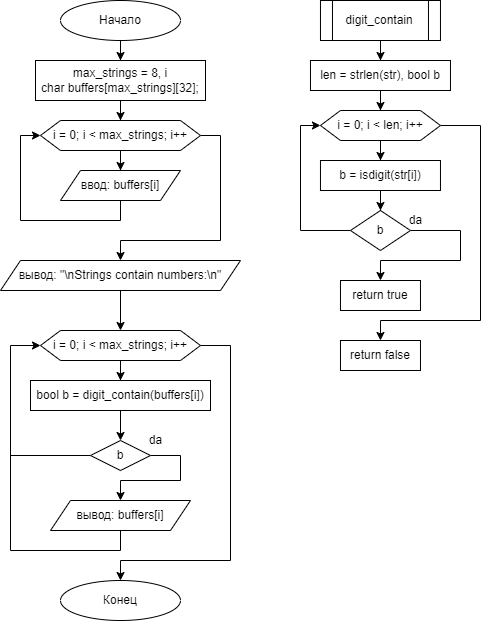

The diagram above was exported from draw.io. Its source (the exported page's mxGraphModel, read from the mxfile embedded in the PNG):
<mxGraphModel dx="2031" dy="1053" grid="1" gridSize="10" guides="1" tooltips="1" connect="1" arrows="1" fold="1" page="1" pageScale="1" pageWidth="827" pageHeight="1169" math="0" shadow="0">
  <root>
    <mxCell id="WIyWlLk6GJQsqaUBKTNV-0" />
    <mxCell id="WIyWlLk6GJQsqaUBKTNV-1" parent="WIyWlLk6GJQsqaUBKTNV-0" />
    <mxCell id="LI7FB8wVwrcQTH_lVHI_-3" value="" style="edgeStyle=orthogonalEdgeStyle;rounded=0;orthogonalLoop=1;jettySize=auto;html=1;" edge="1" parent="WIyWlLk6GJQsqaUBKTNV-1" source="LI7FB8wVwrcQTH_lVHI_-0" target="LI7FB8wVwrcQTH_lVHI_-2">
      <mxGeometry relative="1" as="geometry" />
    </mxCell>
    <mxCell id="LI7FB8wVwrcQTH_lVHI_-0" value="Начало" style="ellipse;whiteSpace=wrap;html=1;" vertex="1" parent="WIyWlLk6GJQsqaUBKTNV-1">
      <mxGeometry x="80" y="40" width="120" height="40" as="geometry" />
    </mxCell>
    <mxCell id="LI7FB8wVwrcQTH_lVHI_-1" value="Конец" style="ellipse;whiteSpace=wrap;html=1;" vertex="1" parent="WIyWlLk6GJQsqaUBKTNV-1">
      <mxGeometry x="80" y="620" width="120" height="40" as="geometry" />
    </mxCell>
    <mxCell id="LI7FB8wVwrcQTH_lVHI_-27" style="edgeStyle=orthogonalEdgeStyle;rounded=0;orthogonalLoop=1;jettySize=auto;html=1;entryX=0.5;entryY=0;entryDx=0;entryDy=0;" edge="1" parent="WIyWlLk6GJQsqaUBKTNV-1" source="LI7FB8wVwrcQTH_lVHI_-2" target="LI7FB8wVwrcQTH_lVHI_-26">
      <mxGeometry relative="1" as="geometry">
        <mxPoint x="140" y="160" as="targetPoint" />
      </mxGeometry>
    </mxCell>
    <mxCell id="LI7FB8wVwrcQTH_lVHI_-2" value="max_strings = 8, i&lt;br&gt;char buffers[max_strings][32];" style="whiteSpace=wrap;html=1;" vertex="1" parent="WIyWlLk6GJQsqaUBKTNV-1">
      <mxGeometry x="55" y="100" width="170" height="40" as="geometry" />
    </mxCell>
    <mxCell id="LI7FB8wVwrcQTH_lVHI_-9" value="" style="edgeStyle=orthogonalEdgeStyle;rounded=0;orthogonalLoop=1;jettySize=auto;html=1;" edge="1" parent="WIyWlLk6GJQsqaUBKTNV-1" source="LI7FB8wVwrcQTH_lVHI_-4" target="LI7FB8wVwrcQTH_lVHI_-8">
      <mxGeometry relative="1" as="geometry" />
    </mxCell>
    <mxCell id="LI7FB8wVwrcQTH_lVHI_-4" value="digit_contain" style="shape=process;whiteSpace=wrap;html=1;backgroundOutline=1;" vertex="1" parent="WIyWlLk6GJQsqaUBKTNV-1">
      <mxGeometry x="339.97" y="40" width="120" height="40" as="geometry" />
    </mxCell>
    <mxCell id="LI7FB8wVwrcQTH_lVHI_-16" value="" style="edgeStyle=orthogonalEdgeStyle;rounded=0;orthogonalLoop=1;jettySize=auto;html=1;" edge="1" parent="WIyWlLk6GJQsqaUBKTNV-1" source="LI7FB8wVwrcQTH_lVHI_-6" target="LI7FB8wVwrcQTH_lVHI_-15">
      <mxGeometry relative="1" as="geometry" />
    </mxCell>
    <mxCell id="LI7FB8wVwrcQTH_lVHI_-25" value="" style="edgeStyle=orthogonalEdgeStyle;rounded=0;orthogonalLoop=1;jettySize=auto;html=1;entryX=0.5;entryY=0;entryDx=0;entryDy=0;" edge="1" parent="WIyWlLk6GJQsqaUBKTNV-1" source="LI7FB8wVwrcQTH_lVHI_-6" target="LI7FB8wVwrcQTH_lVHI_-24">
      <mxGeometry relative="1" as="geometry">
        <Array as="points">
          <mxPoint x="499.97" y="165" />
          <mxPoint x="499.97" y="360" />
          <mxPoint x="399.97" y="360" />
        </Array>
      </mxGeometry>
    </mxCell>
    <mxCell id="LI7FB8wVwrcQTH_lVHI_-6" value="i = 0; i &amp;lt; len; i++" style="shape=hexagon;perimeter=hexagonPerimeter2;whiteSpace=wrap;html=1;fixedSize=1;" vertex="1" parent="WIyWlLk6GJQsqaUBKTNV-1">
      <mxGeometry x="339.97" y="150" width="120" height="30" as="geometry" />
    </mxCell>
    <mxCell id="LI7FB8wVwrcQTH_lVHI_-10" style="edgeStyle=orthogonalEdgeStyle;rounded=0;orthogonalLoop=1;jettySize=auto;html=1;entryX=0.5;entryY=0;entryDx=0;entryDy=0;" edge="1" parent="WIyWlLk6GJQsqaUBKTNV-1" source="LI7FB8wVwrcQTH_lVHI_-8" target="LI7FB8wVwrcQTH_lVHI_-6">
      <mxGeometry relative="1" as="geometry">
        <mxPoint x="399.97" y="150" as="targetPoint" />
      </mxGeometry>
    </mxCell>
    <mxCell id="LI7FB8wVwrcQTH_lVHI_-8" value="len =&amp;nbsp;strlen(str), bool b" style="whiteSpace=wrap;html=1;" vertex="1" parent="WIyWlLk6GJQsqaUBKTNV-1">
      <mxGeometry x="329.97" y="100" width="140" height="30" as="geometry" />
    </mxCell>
    <mxCell id="LI7FB8wVwrcQTH_lVHI_-19" value="" style="edgeStyle=orthogonalEdgeStyle;rounded=0;orthogonalLoop=1;jettySize=auto;html=1;exitX=1;exitY=0.5;exitDx=0;exitDy=0;entryX=0.5;entryY=0;entryDx=0;entryDy=0;" edge="1" parent="WIyWlLk6GJQsqaUBKTNV-1" source="LI7FB8wVwrcQTH_lVHI_-13" target="LI7FB8wVwrcQTH_lVHI_-18">
      <mxGeometry relative="1" as="geometry">
        <Array as="points">
          <mxPoint x="479.97" y="270" />
          <mxPoint x="479.97" y="300" />
          <mxPoint x="399.97" y="300" />
        </Array>
      </mxGeometry>
    </mxCell>
    <mxCell id="LI7FB8wVwrcQTH_lVHI_-23" value="" style="edgeStyle=orthogonalEdgeStyle;rounded=0;orthogonalLoop=1;jettySize=auto;html=1;" edge="1" parent="WIyWlLk6GJQsqaUBKTNV-1" source="LI7FB8wVwrcQTH_lVHI_-13" target="LI7FB8wVwrcQTH_lVHI_-6">
      <mxGeometry relative="1" as="geometry">
        <mxPoint x="319.97" y="290" as="targetPoint" />
        <Array as="points">
          <mxPoint x="319.97" y="270" />
          <mxPoint x="319.97" y="165" />
        </Array>
      </mxGeometry>
    </mxCell>
    <mxCell id="LI7FB8wVwrcQTH_lVHI_-13" value="b" style="rhombus;whiteSpace=wrap;html=1;" vertex="1" parent="WIyWlLk6GJQsqaUBKTNV-1">
      <mxGeometry x="369.97" y="250" width="60" height="40" as="geometry" />
    </mxCell>
    <mxCell id="LI7FB8wVwrcQTH_lVHI_-17" style="edgeStyle=orthogonalEdgeStyle;rounded=0;orthogonalLoop=1;jettySize=auto;html=1;entryX=0.5;entryY=0;entryDx=0;entryDy=0;" edge="1" parent="WIyWlLk6GJQsqaUBKTNV-1" source="LI7FB8wVwrcQTH_lVHI_-15" target="LI7FB8wVwrcQTH_lVHI_-13">
      <mxGeometry relative="1" as="geometry" />
    </mxCell>
    <mxCell id="LI7FB8wVwrcQTH_lVHI_-15" value="b = isdigit(str[i])" style="whiteSpace=wrap;html=1;" vertex="1" parent="WIyWlLk6GJQsqaUBKTNV-1">
      <mxGeometry x="339.97" y="200" width="120" height="30" as="geometry" />
    </mxCell>
    <mxCell id="LI7FB8wVwrcQTH_lVHI_-18" value="return true" style="whiteSpace=wrap;html=1;" vertex="1" parent="WIyWlLk6GJQsqaUBKTNV-1">
      <mxGeometry x="359.97" y="320" width="80" height="30" as="geometry" />
    </mxCell>
    <mxCell id="LI7FB8wVwrcQTH_lVHI_-20" value="da" style="text;html=1;align=center;verticalAlign=middle;resizable=0;points=[];autosize=1;strokeColor=none;fillColor=none;" vertex="1" parent="WIyWlLk6GJQsqaUBKTNV-1">
      <mxGeometry x="419.97" y="250" width="30" height="20" as="geometry" />
    </mxCell>
    <mxCell id="LI7FB8wVwrcQTH_lVHI_-24" value="return false" style="whiteSpace=wrap;html=1;" vertex="1" parent="WIyWlLk6GJQsqaUBKTNV-1">
      <mxGeometry x="359.97" y="380" width="80" height="30" as="geometry" />
    </mxCell>
    <mxCell id="LI7FB8wVwrcQTH_lVHI_-28" style="edgeStyle=orthogonalEdgeStyle;rounded=0;orthogonalLoop=1;jettySize=auto;html=1;entryX=0.5;entryY=0;entryDx=0;entryDy=0;" edge="1" parent="WIyWlLk6GJQsqaUBKTNV-1" source="LI7FB8wVwrcQTH_lVHI_-26" target="LI7FB8wVwrcQTH_lVHI_-29">
      <mxGeometry relative="1" as="geometry">
        <mxPoint x="140" y="210" as="targetPoint" />
      </mxGeometry>
    </mxCell>
    <mxCell id="LI7FB8wVwrcQTH_lVHI_-34" style="edgeStyle=orthogonalEdgeStyle;rounded=0;orthogonalLoop=1;jettySize=auto;html=1;exitX=1;exitY=0.5;exitDx=0;exitDy=0;entryX=0.5;entryY=0;entryDx=0;entryDy=0;" edge="1" parent="WIyWlLk6GJQsqaUBKTNV-1" source="LI7FB8wVwrcQTH_lVHI_-26" target="LI7FB8wVwrcQTH_lVHI_-33">
      <mxGeometry relative="1" as="geometry">
        <mxPoint x="170" y="300" as="targetPoint" />
        <Array as="points">
          <mxPoint x="240" y="175" />
          <mxPoint x="240" y="280" />
          <mxPoint x="140" y="280" />
        </Array>
      </mxGeometry>
    </mxCell>
    <mxCell id="LI7FB8wVwrcQTH_lVHI_-26" value="i = 0; i &amp;lt; max_strings; i++" style="shape=hexagon;perimeter=hexagonPerimeter2;whiteSpace=wrap;html=1;fixedSize=1;" vertex="1" parent="WIyWlLk6GJQsqaUBKTNV-1">
      <mxGeometry x="60" y="160" width="160" height="30" as="geometry" />
    </mxCell>
    <mxCell id="LI7FB8wVwrcQTH_lVHI_-31" style="edgeStyle=orthogonalEdgeStyle;rounded=0;orthogonalLoop=1;jettySize=auto;html=1;entryX=0;entryY=0.5;entryDx=0;entryDy=0;" edge="1" parent="WIyWlLk6GJQsqaUBKTNV-1" source="LI7FB8wVwrcQTH_lVHI_-29" target="LI7FB8wVwrcQTH_lVHI_-26">
      <mxGeometry relative="1" as="geometry">
        <Array as="points">
          <mxPoint x="140" y="260" />
          <mxPoint x="40" y="260" />
          <mxPoint x="40" y="175" />
        </Array>
      </mxGeometry>
    </mxCell>
    <mxCell id="LI7FB8wVwrcQTH_lVHI_-29" value="ввод: buffers[i]" style="shape=parallelogram;perimeter=parallelogramPerimeter;whiteSpace=wrap;html=1;fixedSize=1;" vertex="1" parent="WIyWlLk6GJQsqaUBKTNV-1">
      <mxGeometry x="80" y="210" width="120" height="30" as="geometry" />
    </mxCell>
    <mxCell id="LI7FB8wVwrcQTH_lVHI_-36" style="edgeStyle=orthogonalEdgeStyle;rounded=0;orthogonalLoop=1;jettySize=auto;html=1;entryX=0.5;entryY=0;entryDx=0;entryDy=0;" edge="1" parent="WIyWlLk6GJQsqaUBKTNV-1" source="LI7FB8wVwrcQTH_lVHI_-33" target="LI7FB8wVwrcQTH_lVHI_-35">
      <mxGeometry relative="1" as="geometry" />
    </mxCell>
    <mxCell id="LI7FB8wVwrcQTH_lVHI_-33" value="вывод:&amp;nbsp;&quot;\nStrings contain numbers:\n&quot;" style="shape=parallelogram;perimeter=parallelogramPerimeter;whiteSpace=wrap;html=1;fixedSize=1;" vertex="1" parent="WIyWlLk6GJQsqaUBKTNV-1">
      <mxGeometry x="20" y="300" width="240" height="30" as="geometry" />
    </mxCell>
    <mxCell id="LI7FB8wVwrcQTH_lVHI_-40" value="" style="edgeStyle=orthogonalEdgeStyle;rounded=0;orthogonalLoop=1;jettySize=auto;html=1;" edge="1" parent="WIyWlLk6GJQsqaUBKTNV-1" source="LI7FB8wVwrcQTH_lVHI_-35" target="LI7FB8wVwrcQTH_lVHI_-39">
      <mxGeometry relative="1" as="geometry" />
    </mxCell>
    <mxCell id="LI7FB8wVwrcQTH_lVHI_-48" style="edgeStyle=orthogonalEdgeStyle;rounded=0;orthogonalLoop=1;jettySize=auto;html=1;entryX=0.5;entryY=0;entryDx=0;entryDy=0;endArrow=classic;endFill=1;strokeColor=default;" edge="1" parent="WIyWlLk6GJQsqaUBKTNV-1" source="LI7FB8wVwrcQTH_lVHI_-35" target="LI7FB8wVwrcQTH_lVHI_-1">
      <mxGeometry relative="1" as="geometry">
        <Array as="points">
          <mxPoint x="250" y="385" />
          <mxPoint x="250" y="600" />
          <mxPoint x="140" y="600" />
        </Array>
      </mxGeometry>
    </mxCell>
    <mxCell id="LI7FB8wVwrcQTH_lVHI_-35" value="i = 0; i &amp;lt; max_strings; i++" style="shape=hexagon;perimeter=hexagonPerimeter2;whiteSpace=wrap;html=1;fixedSize=1;" vertex="1" parent="WIyWlLk6GJQsqaUBKTNV-1">
      <mxGeometry x="60" y="370" width="160" height="30" as="geometry" />
    </mxCell>
    <mxCell id="LI7FB8wVwrcQTH_lVHI_-43" style="edgeStyle=orthogonalEdgeStyle;rounded=0;orthogonalLoop=1;jettySize=auto;html=1;entryX=0.5;entryY=0;entryDx=0;entryDy=0;exitX=1;exitY=0.5;exitDx=0;exitDy=0;" edge="1" parent="WIyWlLk6GJQsqaUBKTNV-1" source="LI7FB8wVwrcQTH_lVHI_-37" target="LI7FB8wVwrcQTH_lVHI_-42">
      <mxGeometry relative="1" as="geometry">
        <Array as="points">
          <mxPoint x="200" y="495" />
          <mxPoint x="200" y="520" />
          <mxPoint x="140" y="520" />
        </Array>
      </mxGeometry>
    </mxCell>
    <mxCell id="LI7FB8wVwrcQTH_lVHI_-45" style="edgeStyle=orthogonalEdgeStyle;rounded=0;orthogonalLoop=1;jettySize=auto;html=1;entryX=0;entryY=0.5;entryDx=0;entryDy=0;" edge="1" parent="WIyWlLk6GJQsqaUBKTNV-1" source="LI7FB8wVwrcQTH_lVHI_-37" target="LI7FB8wVwrcQTH_lVHI_-35">
      <mxGeometry relative="1" as="geometry">
        <Array as="points">
          <mxPoint x="30" y="495" />
          <mxPoint x="30" y="385" />
        </Array>
      </mxGeometry>
    </mxCell>
    <mxCell id="LI7FB8wVwrcQTH_lVHI_-37" value="b" style="rhombus;whiteSpace=wrap;html=1;" vertex="1" parent="WIyWlLk6GJQsqaUBKTNV-1">
      <mxGeometry x="110" y="480" width="60" height="30" as="geometry" />
    </mxCell>
    <mxCell id="LI7FB8wVwrcQTH_lVHI_-41" style="edgeStyle=orthogonalEdgeStyle;rounded=0;orthogonalLoop=1;jettySize=auto;html=1;entryX=0.5;entryY=0;entryDx=0;entryDy=0;" edge="1" parent="WIyWlLk6GJQsqaUBKTNV-1" source="LI7FB8wVwrcQTH_lVHI_-39" target="LI7FB8wVwrcQTH_lVHI_-37">
      <mxGeometry relative="1" as="geometry" />
    </mxCell>
    <mxCell id="LI7FB8wVwrcQTH_lVHI_-39" value="bool b =&amp;nbsp;digit_contain(buffers[i])" style="whiteSpace=wrap;html=1;" vertex="1" parent="WIyWlLk6GJQsqaUBKTNV-1">
      <mxGeometry x="50" y="420" width="180" height="30" as="geometry" />
    </mxCell>
    <mxCell id="LI7FB8wVwrcQTH_lVHI_-46" style="edgeStyle=orthogonalEdgeStyle;rounded=0;orthogonalLoop=1;jettySize=auto;html=1;strokeColor=default;endArrow=none;endFill=0;exitX=0.5;exitY=1;exitDx=0;exitDy=0;" edge="1" parent="WIyWlLk6GJQsqaUBKTNV-1" source="LI7FB8wVwrcQTH_lVHI_-42">
      <mxGeometry relative="1" as="geometry">
        <mxPoint x="30" y="490" as="targetPoint" />
      </mxGeometry>
    </mxCell>
    <mxCell id="LI7FB8wVwrcQTH_lVHI_-42" value="вывод: buffers[i]" style="shape=parallelogram;perimeter=parallelogramPerimeter;whiteSpace=wrap;html=1;fixedSize=1;" vertex="1" parent="WIyWlLk6GJQsqaUBKTNV-1">
      <mxGeometry x="70" y="540" width="140" height="30" as="geometry" />
    </mxCell>
    <mxCell id="LI7FB8wVwrcQTH_lVHI_-44" value="da" style="text;html=1;align=center;verticalAlign=middle;resizable=0;points=[];autosize=1;strokeColor=none;fillColor=none;" vertex="1" parent="WIyWlLk6GJQsqaUBKTNV-1">
      <mxGeometry x="160" y="470" width="30" height="20" as="geometry" />
    </mxCell>
  </root>
</mxGraphModel>